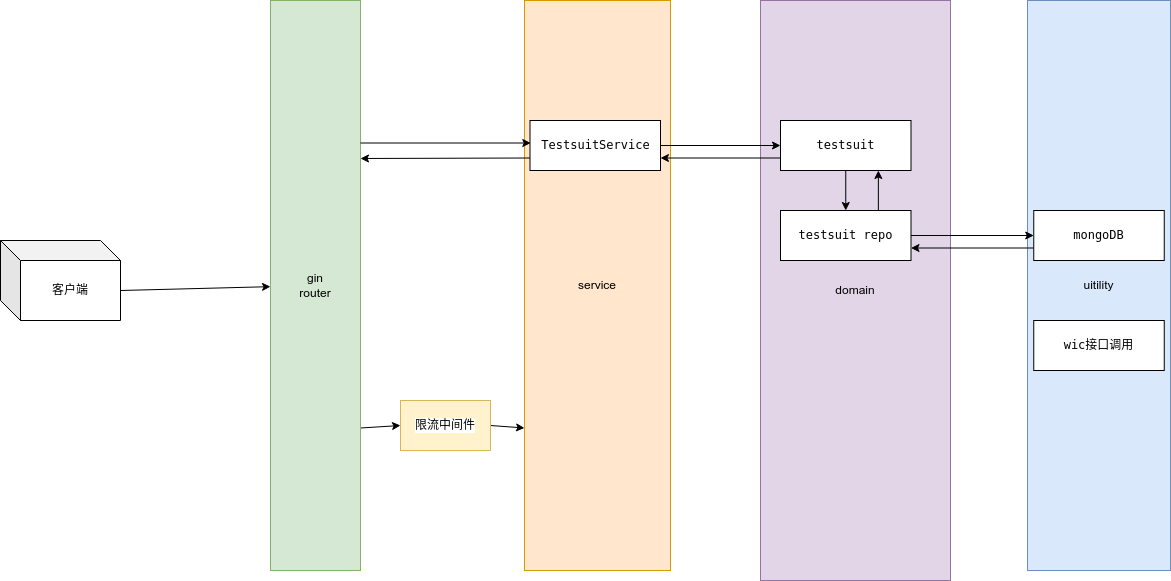

The diagram above was exported from draw.io. Its source (the exported page's mxGraphModel, read from the mxfile embedded in the PNG):
<mxGraphModel dx="2232" dy="821" grid="1" gridSize="10" guides="1" tooltips="1" connect="1" arrows="1" fold="1" page="1" pageScale="1" pageWidth="827" pageHeight="1169" math="0" shadow="0">
  <root>
    <mxCell id="0" />
    <mxCell id="1" parent="0" />
    <mxCell id="FZ2eg8s5jYhfB0jrwJq3-22" style="rounded=0;orthogonalLoop=1;jettySize=auto;html=1;exitX=1;exitY=0.75;exitDx=0;exitDy=0;entryX=0;entryY=0.5;entryDx=0;entryDy=0;fontSize=11;fontColor=#000000;" edge="1" parent="1" source="FZ2eg8s5jYhfB0jrwJq3-6" target="FZ2eg8s5jYhfB0jrwJq3-19">
      <mxGeometry relative="1" as="geometry" />
    </mxCell>
    <mxCell id="FZ2eg8s5jYhfB0jrwJq3-6" value="gin&lt;br&gt;router" style="rounded=0;whiteSpace=wrap;html=1;fillColor=#d5e8d4;strokeColor=#82b366;" vertex="1" parent="1">
      <mxGeometry x="70" y="80" width="90" height="570" as="geometry" />
    </mxCell>
    <mxCell id="FZ2eg8s5jYhfB0jrwJq3-8" value="service" style="rounded=0;whiteSpace=wrap;html=1;fillColor=#ffe6cc;strokeColor=#d79b00;" vertex="1" parent="1">
      <mxGeometry x="324" y="80" width="146" height="570" as="geometry" />
    </mxCell>
    <mxCell id="FZ2eg8s5jYhfB0jrwJq3-9" value="domain" style="rounded=0;whiteSpace=wrap;html=1;fillColor=#e1d5e7;strokeColor=#9673a6;" vertex="1" parent="1">
      <mxGeometry x="560" y="80" width="190" height="580" as="geometry" />
    </mxCell>
    <mxCell id="FZ2eg8s5jYhfB0jrwJq3-10" value="uitility" style="rounded=0;whiteSpace=wrap;html=1;fillColor=#dae8fc;strokeColor=#6c8ebf;" vertex="1" parent="1">
      <mxGeometry x="827" y="80" width="143" height="570" as="geometry" />
    </mxCell>
    <mxCell id="FZ2eg8s5jYhfB0jrwJq3-16" style="edgeStyle=orthogonalEdgeStyle;rounded=0;orthogonalLoop=1;jettySize=auto;html=1;exitX=1;exitY=0.5;exitDx=0;exitDy=0;entryX=0;entryY=0.5;entryDx=0;entryDy=0;fontSize=11;fontColor=#000000;" edge="1" parent="1" source="FZ2eg8s5jYhfB0jrwJq3-12" target="FZ2eg8s5jYhfB0jrwJq3-13">
      <mxGeometry relative="1" as="geometry" />
    </mxCell>
    <mxCell id="FZ2eg8s5jYhfB0jrwJq3-28" style="edgeStyle=none;rounded=0;orthogonalLoop=1;jettySize=auto;html=1;exitX=0;exitY=0.75;exitDx=0;exitDy=0;fontSize=11;fontColor=#000000;" edge="1" parent="1" source="FZ2eg8s5jYhfB0jrwJq3-12">
      <mxGeometry relative="1" as="geometry">
        <mxPoint x="160" y="238" as="targetPoint" />
      </mxGeometry>
    </mxCell>
    <mxCell id="FZ2eg8s5jYhfB0jrwJq3-12" value="&lt;pre style=&quot;font-family: &amp;quot;JetBrains Mono&amp;quot;, monospace; font-size: 11px;&quot;&gt;&lt;span style=&quot;background-color: rgb(255, 255, 255);&quot;&gt;TestsuitService&lt;/span&gt;&lt;/pre&gt;" style="rounded=0;whiteSpace=wrap;html=1;" vertex="1" parent="1">
      <mxGeometry x="329.5" y="200" width="130.5" height="50" as="geometry" />
    </mxCell>
    <mxCell id="FZ2eg8s5jYhfB0jrwJq3-11" value="" style="edgeStyle=orthogonalEdgeStyle;rounded=0;orthogonalLoop=1;jettySize=auto;html=1;exitX=1;exitY=0.25;exitDx=0;exitDy=0;entryX=0.006;entryY=0.45;entryDx=0;entryDy=0;entryPerimeter=0;" edge="1" parent="1" source="FZ2eg8s5jYhfB0jrwJq3-6" target="FZ2eg8s5jYhfB0jrwJq3-12">
      <mxGeometry relative="1" as="geometry" />
    </mxCell>
    <mxCell id="FZ2eg8s5jYhfB0jrwJq3-17" style="edgeStyle=orthogonalEdgeStyle;rounded=0;orthogonalLoop=1;jettySize=auto;html=1;exitX=0.5;exitY=1;exitDx=0;exitDy=0;entryX=0.5;entryY=0;entryDx=0;entryDy=0;fontSize=11;fontColor=#000000;" edge="1" parent="1" source="FZ2eg8s5jYhfB0jrwJq3-13" target="FZ2eg8s5jYhfB0jrwJq3-15">
      <mxGeometry relative="1" as="geometry" />
    </mxCell>
    <mxCell id="FZ2eg8s5jYhfB0jrwJq3-27" style="edgeStyle=none;rounded=0;orthogonalLoop=1;jettySize=auto;html=1;exitX=0;exitY=0.75;exitDx=0;exitDy=0;entryX=1;entryY=0.75;entryDx=0;entryDy=0;fontSize=11;fontColor=#000000;" edge="1" parent="1" source="FZ2eg8s5jYhfB0jrwJq3-13" target="FZ2eg8s5jYhfB0jrwJq3-12">
      <mxGeometry relative="1" as="geometry" />
    </mxCell>
    <mxCell id="FZ2eg8s5jYhfB0jrwJq3-13" value="&lt;pre style=&quot;font-family: &amp;quot;JetBrains Mono&amp;quot;, monospace; font-size: 11px;&quot;&gt;&lt;span style=&quot;background-color: rgb(255, 255, 255);&quot;&gt;testsuit&lt;/span&gt;&lt;/pre&gt;" style="rounded=0;whiteSpace=wrap;html=1;" vertex="1" parent="1">
      <mxGeometry x="580" y="200" width="130.5" height="50" as="geometry" />
    </mxCell>
    <mxCell id="FZ2eg8s5jYhfB0jrwJq3-25" style="edgeStyle=none;rounded=0;orthogonalLoop=1;jettySize=auto;html=1;exitX=0;exitY=0.75;exitDx=0;exitDy=0;entryX=1;entryY=0.75;entryDx=0;entryDy=0;fontSize=11;fontColor=#000000;" edge="1" parent="1" source="FZ2eg8s5jYhfB0jrwJq3-14" target="FZ2eg8s5jYhfB0jrwJq3-15">
      <mxGeometry relative="1" as="geometry" />
    </mxCell>
    <mxCell id="FZ2eg8s5jYhfB0jrwJq3-14" value="&lt;pre style=&quot;font-family: &amp;quot;JetBrains Mono&amp;quot;, monospace; font-size: 11px;&quot;&gt;&lt;span style=&quot;background-color: rgb(255, 255, 255);&quot;&gt;mongoDB&lt;/span&gt;&lt;/pre&gt;" style="rounded=0;whiteSpace=wrap;html=1;" vertex="1" parent="1">
      <mxGeometry x="833.25" y="290" width="130.5" height="50" as="geometry" />
    </mxCell>
    <mxCell id="FZ2eg8s5jYhfB0jrwJq3-18" style="edgeStyle=orthogonalEdgeStyle;rounded=0;orthogonalLoop=1;jettySize=auto;html=1;exitX=1;exitY=0.5;exitDx=0;exitDy=0;entryX=0;entryY=0.5;entryDx=0;entryDy=0;fontSize=11;fontColor=#000000;" edge="1" parent="1" source="FZ2eg8s5jYhfB0jrwJq3-15" target="FZ2eg8s5jYhfB0jrwJq3-14">
      <mxGeometry relative="1" as="geometry" />
    </mxCell>
    <mxCell id="FZ2eg8s5jYhfB0jrwJq3-26" style="edgeStyle=none;rounded=0;orthogonalLoop=1;jettySize=auto;html=1;exitX=0.75;exitY=0;exitDx=0;exitDy=0;entryX=0.75;entryY=1;entryDx=0;entryDy=0;fontSize=11;fontColor=#000000;" edge="1" parent="1" source="FZ2eg8s5jYhfB0jrwJq3-15" target="FZ2eg8s5jYhfB0jrwJq3-13">
      <mxGeometry relative="1" as="geometry" />
    </mxCell>
    <mxCell id="FZ2eg8s5jYhfB0jrwJq3-15" value="&lt;pre style=&quot;font-family: &amp;quot;JetBrains Mono&amp;quot;, monospace; font-size: 11px;&quot;&gt;&lt;span style=&quot;background-color: rgb(255, 255, 255);&quot;&gt;testsuit repo&lt;/span&gt;&lt;/pre&gt;" style="rounded=0;whiteSpace=wrap;html=1;" vertex="1" parent="1">
      <mxGeometry x="580" y="290" width="130.5" height="50" as="geometry" />
    </mxCell>
    <mxCell id="FZ2eg8s5jYhfB0jrwJq3-23" style="edgeStyle=none;rounded=0;orthogonalLoop=1;jettySize=auto;html=1;exitX=1;exitY=0.5;exitDx=0;exitDy=0;fontSize=11;fontColor=#000000;entryX=0;entryY=0.75;entryDx=0;entryDy=0;" edge="1" parent="1" source="FZ2eg8s5jYhfB0jrwJq3-19" target="FZ2eg8s5jYhfB0jrwJq3-8">
      <mxGeometry relative="1" as="geometry">
        <mxPoint x="330" y="510" as="targetPoint" />
      </mxGeometry>
    </mxCell>
    <mxCell id="FZ2eg8s5jYhfB0jrwJq3-19" value="限流中间件" style="rounded=0;whiteSpace=wrap;html=1;labelBackgroundColor=#FFFFFF;fontSize=11;fillColor=#fff2cc;strokeColor=#d6b656;" vertex="1" parent="1">
      <mxGeometry x="200" y="480" width="90" height="50" as="geometry" />
    </mxCell>
    <mxCell id="FZ2eg8s5jYhfB0jrwJq3-30" style="edgeStyle=none;rounded=0;orthogonalLoop=1;jettySize=auto;html=1;exitX=0;exitY=0;exitDx=120;exitDy=50;exitPerimeter=0;fontSize=11;fontColor=#000000;" edge="1" parent="1" source="FZ2eg8s5jYhfB0jrwJq3-29" target="FZ2eg8s5jYhfB0jrwJq3-6">
      <mxGeometry relative="1" as="geometry" />
    </mxCell>
    <mxCell id="FZ2eg8s5jYhfB0jrwJq3-29" value="客户端" style="shape=cube;whiteSpace=wrap;html=1;boundedLbl=1;backgroundOutline=1;darkOpacity=0.05;darkOpacity2=0.1;labelBackgroundColor=#FFFFFF;fontSize=11;fontColor=#000000;" vertex="1" parent="1">
      <mxGeometry x="-200" y="320" width="120" height="80" as="geometry" />
    </mxCell>
    <mxCell id="FZ2eg8s5jYhfB0jrwJq3-31" value="&lt;pre style=&quot;font-family: &amp;quot;JetBrains Mono&amp;quot;, monospace; font-size: 11px;&quot;&gt;&lt;span style=&quot;background-color: rgb(255, 255, 255);&quot;&gt;wic接口调用&lt;/span&gt;&lt;/pre&gt;" style="rounded=0;whiteSpace=wrap;html=1;" vertex="1" parent="1">
      <mxGeometry x="833.25" y="400" width="130.5" height="50" as="geometry" />
    </mxCell>
  </root>
</mxGraphModel>